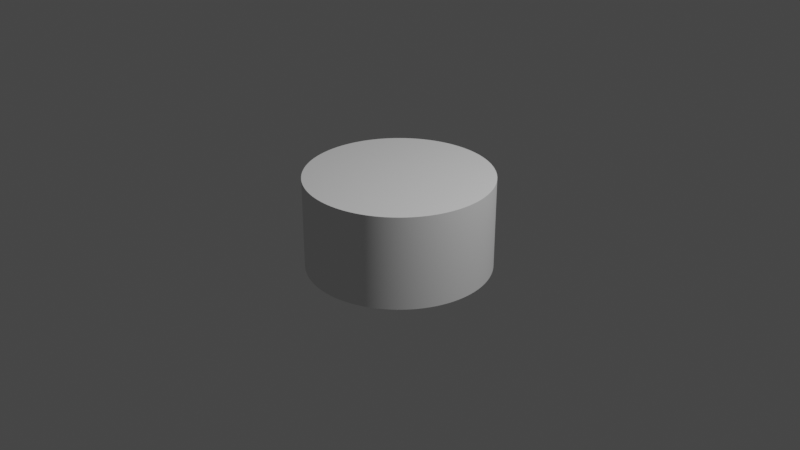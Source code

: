 # Source: cylinder_short_transparent_2.blend  (saved by Blender 2.92.15; exported with 4.5.12 LTS)
import bpy
from mathutils import Matrix  # noqa: F401  (used for matrix-valued properties, if any)

bpy.ops.wm.read_factory_settings(use_empty=True)
scene = bpy.context.scene
scene.name = 'Scene'

# ---- collections
col_collection = bpy.data.collections.new('Collection'); scene.collection.children.link(col_collection)

# ---- world
world_world = bpy.data.worlds.new('World'); scene.world = world_world
world_world.use_nodes = True; world_world.node_tree.nodes.clear()
_N = world_world.node_tree.nodes; _L = world_world.node_tree.links
n0 = _N.new('ShaderNodeOutputWorld'); n0.name = 'World Output'; n0.location = (300, 300)
n1 = _N.new('ShaderNodeBackground'); n1.name = 'Background'; n1.location = (10, 300)
n1.inputs[0].default_value = (0.05088, 0.05088, 0.05088, 1.0)
_L.new(n1.outputs[0], n0.inputs[0])
n0.is_active_output = True
world_world.color = (0.05088, 0.05088, 0.05088)
world_world.use_sun_shadow = False
world_world.sun_shadow_jitter_overblur = 0.0

# ---- cameras
cam_camera = bpy.data.cameras.new('Camera')
cam_camera.clip_end = 100.0
cam_camera.lens = 48.88
cam_camera.ortho_scale = 7.314

# ---- lights
light_light = bpy.data.lights.new('Light', 'POINT')
light_light.transmission_factor = 0.0
light_light.energy = 1000.0
light_light.shadow_soft_size = 0.1
light_light.shadow_maximum_resolution = 0.006
light_light.use_absolute_resolution = True

# ---- meshes
me_cylinder = bpy.data.meshes.new('Cylinder')
me_cylinder.from_pydata([(0.0, 1.0, -1.0), (0.0, 1.0, 1.0), (0.1951, 0.9808, -1.0), (0.1951, 0.9808, 1.0), (0.3827, 0.9239, -1.0), (0.3827, 0.9239, 1.0), (0.5556, 0.8315, -1.0), (0.5556, 0.8315, 1.0), (0.7071, 0.7071, -1.0), (0.7071, 0.7071, 1.0), (0.8315, 0.5556, -1.0), (0.8315, 0.5556, 1.0), (0.9239, 0.3827, -1.0), (0.9239, 0.3827, 1.0), (0.9808, 0.1951, -1.0), (0.9808, 0.1951, 1.0), (1.0, 7.55e-08, -1.0), (1.0, 7.55e-08, 1.0), (0.9808, -0.1951, -1.0), (0.9808, -0.1951, 1.0), (0.9239, -0.3827, -1.0), (0.9239, -0.3827, 1.0), (0.8315, -0.5556, -1.0), (0.8315, -0.5556, 1.0), (0.7071, -0.7071, -1.0), (0.7071, -0.7071, 1.0), (0.5556, -0.8315, -1.0), (0.5556, -0.8315, 1.0), (0.3827, -0.9239, -1.0), (0.3827, -0.9239, 1.0), (0.1951, -0.9808, -1.0), (0.1951, -0.9808, 1.0), (-3.258e-07, -1.0, -1.0), (-3.258e-07, -1.0, 1.0), (-0.1951, -0.9808, -1.0), (-0.1951, -0.9808, 1.0), (-0.3827, -0.9239, -1.0), (-0.3827, -0.9239, 1.0), (-0.5556, -0.8315, -1.0), (-0.5556, -0.8315, 1.0), (-0.7071, -0.7071, -1.0), (-0.7071, -0.7071, 1.0), (-0.8315, -0.5556, -1.0), (-0.8315, -0.5556, 1.0), (-0.9239, -0.3827, -1.0), (-0.9239, -0.3827, 1.0), (-0.9808, -0.1951, -1.0), (-0.9808, -0.1951, 1.0), (-1.0, 9.656e-07, -1.0), (-1.0, 9.656e-07, 1.0), (-0.9808, 0.1951, -1.0), (-0.9808, 0.1951, 1.0), (-0.9239, 0.3827, -1.0), (-0.9239, 0.3827, 1.0), (-0.8315, 0.5556, -1.0), (-0.8315, 0.5556, 1.0), (-0.7071, 0.7071, -1.0), (-0.7071, 0.7071, 1.0), (-0.5556, 0.8315, -1.0), (-0.5556, 0.8315, 1.0), (-0.3827, 0.9239, -1.0), (-0.3827, 0.9239, 1.0), (-0.1951, 0.9808, -1.0), (-0.1951, 0.9808, 1.0)], [], [(0, 1, 3, 2), (2, 3, 5, 4), (4, 5, 7, 6), (6, 7, 9, 8), (8, 9, 11, 10), (10, 11, 13, 12), (12, 13, 15, 14), (14, 15, 17, 16), (16, 17, 19, 18), (18, 19, 21, 20), (20, 21, 23, 22), (22, 23, 25, 24), (24, 25, 27, 26), (26, 27, 29, 28), (28, 29, 31, 30), (30, 31, 33, 32), (32, 33, 35, 34), (34, 35, 37, 36), (36, 37, 39, 38), (38, 39, 41, 40), (40, 41, 43, 42), (42, 43, 45, 44), (44, 45, 47, 46), (46, 47, 49, 48), (48, 49, 51, 50), (50, 51, 53, 52), (52, 53, 55, 54), (54, 55, 57, 56), (56, 57, 59, 58), (58, 59, 61, 60), (3, 1, 63, 61, 59, 57, 55, 53, 51, 49, 47, 45, 43, 41, 39, 37, 35, 33, 31, 29, 27, 25, 23, 21, 19, 17, 15, 13, 11, 9, 7, 5), (60, 61, 63, 62), (62, 63, 1, 0), (0, 2, 4, 6, 8, 10, 12, 14, 16, 18, 20, 22, 24, 26, 28, 30, 32, 34, 36, 38, 40, 42, 44, 46, 48, 50, 52, 54, 56, 58, 60, 62)])
me_cylinder.polygons.foreach_set('use_smooth', [True] * 34)
_uv = me_cylinder.uv_layers.new(name='UVMap')
_uv.uv.foreach_set('vector', [1.0, 0.5, 1.0, 1.0, 0.9688, 1.0, 0.9688, 0.5, 0.9688, 0.5, 0.9688, 1.0, 0.9375, 1.0, 0.9375, 0.5, 0.9375, 0.5, 0.9375, 1.0, 0.9062, 1.0, 0.9062, 0.5, 0.9062, 0.5, 0.9062, 1.0, 0.875, 1.0, 0.875, 0.5, 0.875, 0.5, 0.875, 1.0, 0.8438, 1.0, 0.8438, 0.5, 0.8438, 0.5, 0.8438, 1.0, 0.8125, 1.0, 0.8125, 0.5, 0.8125, 0.5, 0.8125, 1.0, 0.7812, 1.0, 0.7812, 0.5, 0.7812, 0.5, 0.7812, 1.0, 0.75, 1.0, 0.75, 0.5, 0.75, 0.5, 0.75, 1.0, 0.7188, 1.0, 0.7188, 0.5, 0.7188, 0.5, 0.7188, 1.0, 0.6875, 1.0, 0.6875, 0.5, 0.6875, 0.5, 0.6875, 1.0, 0.6562, 1.0, 0.6562, 0.5, 0.6562, 0.5, 0.6562, 1.0, 0.625, 1.0, 0.625, 0.5, 0.625, 0.5, 0.625, 1.0, 0.5938, 1.0, 0.5938, 0.5, 0.5938, 0.5, 0.5938, 1.0, 0.5625, 1.0, 0.5625, 0.5, 0.5625, 0.5, 0.5625, 1.0, 0.5312, 1.0, 0.5312, 0.5, 0.5312, 0.5, 0.5312, 1.0, 0.5, 1.0, 0.5, 0.5, 0.5, 0.5, 0.5, 1.0, 0.4688, 1.0, 0.4688, 0.5, 0.4688, 0.5, 0.4688, 1.0, 0.4375, 1.0, 0.4375, 0.5, 0.4375, 0.5, 0.4375, 1.0, 0.4062, 1.0, 0.4062, 0.5, 0.4062, 0.5, 0.4062, 1.0, 0.375, 1.0, 0.375, 0.5, 0.375, 0.5, 0.375, 1.0, 0.3438, 1.0, 0.3438, 0.5, 0.3438, 0.5, 0.3438, 1.0, 0.3125, 1.0, 0.3125, 0.5, 0.3125, 0.5, 0.3125, 1.0, 0.2812, 1.0, 0.2812, 0.5, 0.2812, 0.5, 0.2812, 1.0, 0.25, 1.0, 0.25, 0.5, 0.25, 0.5, 0.25, 1.0, 0.2188, 1.0, 0.2188, 0.5, 0.2188, 0.5, 0.2188, 1.0, 0.1875, 1.0, 0.1875, 0.5, 0.1875, 0.5, 0.1875, 1.0, 0.1562, 1.0, 0.1562, 0.5, 0.1562, 0.5, 0.1562, 1.0, 0.125, 1.0, 0.125, 0.5, 0.125, 0.5, 0.125, 1.0, 0.09375, 1.0, 0.09375, 0.5, 0.09375, 0.5, 0.09375, 1.0, 0.0625, 1.0, 0.0625, 0.5, 0.2968, 0.4854, 0.25, 0.49, 0.2032, 0.4854, 0.1582, 0.4717, 0.1167, 0.4496, 0.08029, 0.4197, 0.05045, 0.3833, 0.02827, 0.3418, 0.01461, 0.2968, 0.01, 0.25, 0.01461, 0.2032, 0.02827, 0.1582, 0.05045, 0.1167, 0.08029, 0.08029, 0.1167, 0.05045, 0.1582, 0.02827, 0.2032, 0.01461, 0.25, 0.01, 0.2968, 0.01461, 0.3418, 0.02827, 0.3833, 0.05045, 0.4197, 0.08029, 0.4496, 0.1167, 0.4717, 0.1582, 0.4854, 0.2032, 0.49, 0.25, 0.4854, 0.2968, 0.4717, 0.3418, 0.4496, 0.3833, 0.4197, 0.4197, 0.3833, 0.4496, 0.3418, 0.4717, 0.0625, 0.5, 0.0625, 1.0, 0.03125, 1.0, 0.03125, 0.5, 0.03125, 0.5, 0.03125, 1.0, 0.0, 1.0, 0.0, 0.5, 0.75, 0.49, 0.7968, 0.4854, 0.8418, 0.4717, 0.8833, 0.4496, 0.9197, 0.4197, 0.9496, 0.3833, 0.9717, 0.3418, 0.9854, 0.2968, 0.99, 0.25, 0.9854, 0.2032, 0.9717, 0.1582, 0.9496, 0.1167, 0.9197, 0.08029, 0.8833, 0.05045, 0.8418, 0.02827, 0.7968, 0.01461, 0.75, 0.01, 0.7032, 0.01461, 0.6582, 0.02827, 0.6167, 0.05045, 0.5803, 0.08029, 0.5504, 0.1167, 0.5283, 0.1582, 0.5146, 0.2032, 0.51, 0.25, 0.5146, 0.2968, 0.5283, 0.3418, 0.5504, 0.3833, 0.5803, 0.4197, 0.6167, 0.4496, 0.6582, 0.4717, 0.7032, 0.4854])
me_cylinder.use_remesh_fix_poles = True
me_cylinder.use_remesh_preserve_attributes = False
me_cylinder.use_mirror_vertex_groups = False
me_cylinder.update()

# ---- objects
ob_light = bpy.data.objects.new('Light', light_light)
ob_camera = bpy.data.objects.new('Camera', cam_camera)
ob_cylinder = bpy.data.objects.new('Cylinder', me_cylinder)

# ---- transforms, parenting, visibility, modifiers, constraints
ob_light.location = (4.076, 1.005, 5.904)
ob_light.rotation_euler = (0.6503, 0.05522, 1.866)
ob_light.lock_rotations_4d = False
ob_light.empty_display_type = 'ARROWS'
ob_light.color = (0.0, 0.0, 0.0, 0.0)
ob_light.lineart.crease_threshold = 0.0
ob_camera.location = (7.359, -6.926, 4.958)
ob_camera.rotation_euler = (1.109, 0.0, 0.8149)
ob_camera.lock_rotations_4d = False
ob_camera.empty_display_type = 'ARROWS'
ob_camera.color = (0.0, 0.0, 0.0, 0.0)
ob_camera.display_type = 'WIRE'
ob_camera.lineart.crease_threshold = 0.0
ob_cylinder.location = (0.0, 0.0, 0.0)
ob_cylinder.scale = (1.0, 1.0, 0.5)
ob_cylinder.lineart.crease_threshold = 0.0
_m = ob_cylinder.modifiers.new('EdgeSplit', 'EDGE_SPLIT')
_m = ob_cylinder.modifiers.new('Subdivision', 'SUBSURF')
_m.uv_smooth = 'PRESERVE_CORNERS'

# ---- collection membership
col_collection.objects.link(ob_light)
col_collection.objects.link(ob_camera)
col_collection.objects.link(ob_cylinder)

# ---- scene / render settings (as saved in the file)
scene.camera = ob_camera
scene.frame_start = 1; scene.frame_end = 250; scene.frame_set(1)
scene.render.engine = 'BLENDER_EEVEE_NEXT'
scene.render.use_freestyle = True
scene.cycles.use_denoising = False
scene.cycles.samples = 128
scene.cycles.sampling_pattern = 'TABULATED_SOBOL'
scene.cycles.use_adaptive_sampling = False
scene.cycles.use_light_tree = False
scene.view_settings.view_transform = 'Filmic'
bpy.context.view_layer.update()
